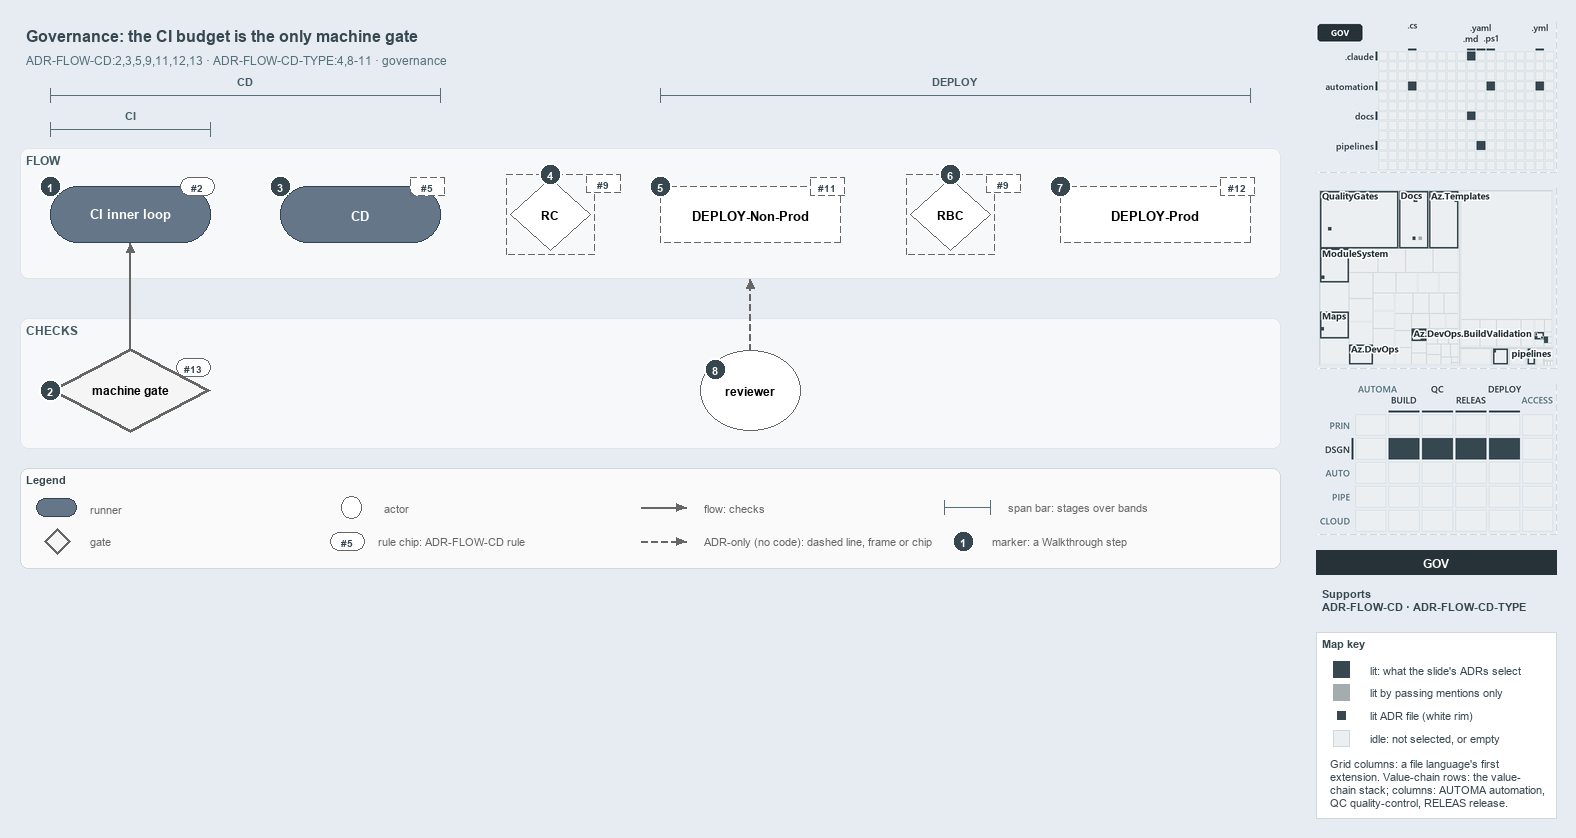

The diagram above was exported from draw.io. Its source (the exported page's mxGraphModel, read from the mxfile embedded in the PNG):
<mxGraphModel dx="1024" dy="768" grid="0" gridSize="10" guides="1" tooltips="1" connect="1" arrows="1" fold="1" page="1" pageScale="1" pageWidth="1572" pageHeight="600" background="#E6ECF2" math="0" shadow="0">
  <root>
    <mxCell id="0" />
    <mxCell id="1" parent="0" />
    <mxCell id="title" value="Governance: the CI budget is the only machine gate" style="text;html=1;align=left;verticalAlign=middle;fontSize=16;fontStyle=1;fontColor=#37474F;" vertex="1" parent="1">
      <mxGeometry x="20" y="14" width="1260" height="30" as="geometry" />
    </mxCell>
    <mxCell id="subtitle" value="ADR-FLOW-CD:2,3,5,9,11,12,13 &amp;#183; ADR-FLOW-CD-TYPE:4,8-11 &amp;#183; governance" style="text;html=1;align=left;verticalAlign=middle;fontSize=12;fontColor=#546E7A;" vertex="1" parent="1">
      <mxGeometry x="20" y="44" width="1240" height="20" as="geometry" />
    </mxCell>
    <mxCell id="span-cd-label" value="CD" style="text;html=1;align=center;verticalAlign=middle;fontSize=11;fontStyle=1;fontColor=#455A64;labelBackgroundColor=#F6F8FA;" vertex="1" parent="1">
      <mxGeometry x="205" y="66" width="80" height="16" as="geometry" />
    </mxCell>
    <mxCell id="span-cd" value="" style="shape=crossbar;whiteSpace=wrap;html=1;rounded=1;fillColor=none;strokeColor=#546E7A;strokeWidth=1.5;" vertex="1" parent="1">
      <mxGeometry x="50" y="82" width="390" height="14" as="geometry" />
    </mxCell>
    <mxCell id="span-deploy-label" value="DEPLOY" style="text;html=1;align=center;verticalAlign=middle;fontSize=11;fontStyle=1;fontColor=#455A64;labelBackgroundColor=#F6F8FA;" vertex="1" parent="1">
      <mxGeometry x="915" y="66" width="80" height="16" as="geometry" />
    </mxCell>
    <mxCell id="span-deploy" value="" style="shape=crossbar;whiteSpace=wrap;html=1;rounded=1;fillColor=none;strokeColor=#546E7A;strokeWidth=1.5;" vertex="1" parent="1">
      <mxGeometry x="660" y="82" width="590" height="14" as="geometry" />
    </mxCell>
    <mxCell id="span-ci-label" value="CI" style="text;html=1;align=center;verticalAlign=middle;fontSize=11;fontStyle=1;fontColor=#455A64;labelBackgroundColor=#F6F8FA;" vertex="1" parent="1">
      <mxGeometry x="90" y="100" width="80" height="16" as="geometry" />
    </mxCell>
    <mxCell id="span-ci" value="" style="shape=crossbar;whiteSpace=wrap;html=1;rounded=1;fillColor=none;strokeColor=#546E7A;strokeWidth=1.5;" vertex="1" parent="1">
      <mxGeometry x="50" y="116" width="160" height="14" as="geometry" />
    </mxCell>
    <mxCell id="band-flow" value="FLOW" style="rounded=1;html=1;arcSize=3;fillColor=#F6F8FA;strokeColor=#E1E4E8;verticalAlign=top;align=left;spacingLeft=8;fontStyle=1;fontSize=12;fontColor=#455A64;" vertex="1" parent="1">
      <mxGeometry x="20" y="142" width="1260" height="130" as="geometry" />
    </mxCell>
    <mxCell id="band-checks" value="CHECKS" style="rounded=1;html=1;arcSize=3;fillColor=#F6F8FA;strokeColor=#E1E4E8;verticalAlign=top;align=left;spacingLeft=8;fontStyle=1;fontSize=12;fontColor=#455A64;" vertex="1" parent="1">
      <mxGeometry x="20" y="312" width="1260" height="130" as="geometry" />
    </mxCell>
    <mxCell id="ci-inner-loop" value="&lt;b&gt;CI inner loop&lt;/b&gt;" style="rounded=1;arcSize=50;whiteSpace=wrap;html=1;fillColor=#647687;strokeColor=#314354;fontSize=13;fontColor=#FFFFFF;" vertex="1" parent="1">
      <mxGeometry x="50" y="180" width="160" height="56" as="geometry" />
    </mxCell>
    <mxCell id="cd" value="&lt;b&gt;CD&lt;/b&gt;" style="rounded=1;arcSize=50;whiteSpace=wrap;html=1;fillColor=#647687;strokeColor=#314354;fontSize=13;fontColor=#FFFFFF;" vertex="1" parent="1">
      <mxGeometry x="280" y="180" width="160" height="56" as="geometry" />
    </mxCell>
    <mxCell id="gate-rc" value="&lt;b&gt;RC&lt;/b&gt;" style="rhombus;whiteSpace=wrap;html=1;fillColor=#FFFFFF;strokeColor=#666666;strokeWidth=1;dashed=1;fontSize=12;" vertex="1" parent="1">
      <mxGeometry x="510" y="172" width="80" height="72" as="geometry" />
    </mxCell>
    <mxCell id="gate-rc-frame" value="" style="rounded=0;html=1;fillColor=none;strokeColor=#666666;dashed=1;" vertex="1" parent="1">
      <mxGeometry x="506" y="168" width="88" height="80" as="geometry" />
    </mxCell>
    <mxCell id="deploy-nonprod" value="&lt;b&gt;DEPLOY-Non-Prod&lt;/b&gt;" style="rounded=1;arcSize=50;whiteSpace=wrap;html=1;fillColor=#FFFFFF;strokeColor=#666666;dashed=1;fontSize=13;" vertex="1" parent="1">
      <mxGeometry x="660" y="180" width="180" height="56" as="geometry" />
    </mxCell>
    <mxCell id="gate-rbc" value="&lt;b&gt;RBC&lt;/b&gt;" style="rhombus;whiteSpace=wrap;html=1;fillColor=#FFFFFF;strokeColor=#666666;strokeWidth=1;dashed=1;fontSize=12;" vertex="1" parent="1">
      <mxGeometry x="910" y="172" width="80" height="72" as="geometry" />
    </mxCell>
    <mxCell id="gate-rbc-frame" value="" style="rounded=0;html=1;fillColor=none;strokeColor=#666666;dashed=1;" vertex="1" parent="1">
      <mxGeometry x="906" y="168" width="88" height="80" as="geometry" />
    </mxCell>
    <mxCell id="deploy-prod" value="&lt;b&gt;DEPLOY-Prod&lt;/b&gt;" style="rounded=1;arcSize=50;whiteSpace=wrap;html=1;fillColor=#FFFFFF;strokeColor=#666666;dashed=1;fontSize=13;" vertex="1" parent="1">
      <mxGeometry x="1060" y="180" width="190" height="56" as="geometry" />
    </mxCell>
    <mxCell id="machine-gate" value="&lt;b&gt;machine gate&lt;/b&gt;" style="rhombus;whiteSpace=wrap;html=1;fillColor=#f5f5f5;strokeColor=#666666;strokeWidth=3;fontSize=12;" vertex="1" parent="1">
      <mxGeometry x="50" y="342" width="160" height="84" as="geometry" />
    </mxCell>
    <mxCell id="reviewer" value="&lt;b&gt;reviewer&lt;/b&gt;" style="ellipse;whiteSpace=wrap;html=1;fillColor=#FFFFFF;strokeColor=#666666;fontSize=12;" vertex="1" parent="1">
      <mxGeometry x="700" y="344" width="100" height="80" as="geometry" />
    </mxCell>
    <mxCell id="p-edge-gate-ci-a" value="" style="text;html=1;strokeColor=none;fillColor=none;" vertex="1" parent="1">
      <mxGeometry x="130" y="342" width="1" height="1" as="geometry" />
    </mxCell>
    <mxCell id="p-edge-gate-ci-b" value="" style="text;html=1;strokeColor=none;fillColor=none;" vertex="1" parent="1">
      <mxGeometry x="130" y="236" width="1" height="1" as="geometry" />
    </mxCell>
    <mxCell id="edge-gate-ci" value="" style="edgeStyle=orthogonalEdgeStyle;rounded=1;html=1;fontSize=10;endArrow=block;strokeColor=#666666;" edge="1" parent="1" source="p-edge-gate-ci-a" target="p-edge-gate-ci-b">
      <mxGeometry relative="1" as="geometry" />
    </mxCell>
    <mxCell id="p-edge-reviewer-flow-a" value="" style="text;html=1;strokeColor=none;fillColor=none;" vertex="1" parent="1">
      <mxGeometry x="750" y="344" width="1" height="1" as="geometry" />
    </mxCell>
    <mxCell id="p-edge-reviewer-flow-b" value="" style="text;html=1;strokeColor=none;fillColor=none;" vertex="1" parent="1">
      <mxGeometry x="750" y="272" width="1" height="1" as="geometry" />
    </mxCell>
    <mxCell id="edge-reviewer-flow" value="" style="edgeStyle=orthogonalEdgeStyle;rounded=1;html=1;fontSize=10;endArrow=block;strokeColor=#666666;dashed=1;" edge="1" parent="1" source="p-edge-reviewer-flow-a" target="p-edge-reviewer-flow-b">
      <mxGeometry relative="1" as="geometry" />
    </mxCell>
    <mxCell id="rule-ci" value="#2" style="rounded=1;arcSize=50;whiteSpace=wrap;html=1;fillColor=#FFFFFF;strokeColor=#666666;fontColor=#37474F;fontStyle=1;fontSize=10.5;" vertex="1" parent="1">
      <mxGeometry x="180" y="171" width="34" height="18" as="geometry" />
    </mxCell>
    <mxCell id="rule-cd" value="#5" style="rounded=1;arcSize=50;whiteSpace=wrap;html=1;fillColor=#FFFFFF;strokeColor=#666666;fontColor=#37474F;fontStyle=1;fontSize=10.5;dashed=1;" vertex="1" parent="1">
      <mxGeometry x="410" y="171" width="34" height="18" as="geometry" />
    </mxCell>
    <mxCell id="rule-rc" value="#9" style="rounded=1;arcSize=50;whiteSpace=wrap;html=1;fillColor=#FFFFFF;strokeColor=#666666;fontColor=#37474F;fontStyle=1;fontSize=10.5;dashed=1;" vertex="1" parent="1">
      <mxGeometry x="586" y="168" width="34" height="18" as="geometry" />
    </mxCell>
    <mxCell id="rule-dnp" value="#11" style="rounded=1;arcSize=50;whiteSpace=wrap;html=1;fillColor=#FFFFFF;strokeColor=#666666;fontColor=#37474F;fontStyle=1;fontSize=10.5;dashed=1;" vertex="1" parent="1">
      <mxGeometry x="810" y="171" width="34" height="18" as="geometry" />
    </mxCell>
    <mxCell id="rule-rbc" value="#9" style="rounded=1;arcSize=50;whiteSpace=wrap;html=1;fillColor=#FFFFFF;strokeColor=#666666;fontColor=#37474F;fontStyle=1;fontSize=10.5;dashed=1;" vertex="1" parent="1">
      <mxGeometry x="986" y="168" width="34" height="18" as="geometry" />
    </mxCell>
    <mxCell id="rule-dp" value="#12" style="rounded=1;arcSize=50;whiteSpace=wrap;html=1;fillColor=#FFFFFF;strokeColor=#666666;fontColor=#37474F;fontStyle=1;fontSize=10.5;dashed=1;" vertex="1" parent="1">
      <mxGeometry x="1220" y="171" width="34" height="18" as="geometry" />
    </mxCell>
    <mxCell id="rule-gate" value="#13" style="rounded=1;arcSize=50;whiteSpace=wrap;html=1;fillColor=#FFFFFF;strokeColor=#666666;fontColor=#37474F;fontStyle=1;fontSize=10.5;" vertex="1" parent="1">
      <mxGeometry x="176" y="352" width="34" height="18" as="geometry" />
    </mxCell>
    <mxCell id="mark-1" value="1" style="ellipse;html=1;fillColor=#37474F;strokeColor=#FFFFFF;strokeWidth=2;fontColor=#FFFFFF;fontStyle=1;fontSize=11;" vertex="1" parent="1">
      <mxGeometry x="39" y="169" width="22" height="22" as="geometry" />
    </mxCell>
    <mxCell id="mark-2" value="2" style="ellipse;html=1;fillColor=#37474F;strokeColor=#FFFFFF;strokeWidth=2;fontColor=#FFFFFF;fontStyle=1;fontSize=11;" vertex="1" parent="1">
      <mxGeometry x="39" y="373" width="22" height="22" as="geometry" />
    </mxCell>
    <mxCell id="mark-3" value="3" style="ellipse;html=1;fillColor=#37474F;strokeColor=#FFFFFF;strokeWidth=2;fontColor=#FFFFFF;fontStyle=1;fontSize=11;" vertex="1" parent="1">
      <mxGeometry x="269" y="169" width="22" height="22" as="geometry" />
    </mxCell>
    <mxCell id="mark-4" value="4" style="ellipse;html=1;fillColor=#37474F;strokeColor=#FFFFFF;strokeWidth=2;fontColor=#FFFFFF;fontStyle=1;fontSize=11;" vertex="1" parent="1">
      <mxGeometry x="539" y="157" width="22" height="22" as="geometry" />
    </mxCell>
    <mxCell id="mark-5" value="5" style="ellipse;html=1;fillColor=#37474F;strokeColor=#FFFFFF;strokeWidth=2;fontColor=#FFFFFF;fontStyle=1;fontSize=11;" vertex="1" parent="1">
      <mxGeometry x="649" y="169" width="22" height="22" as="geometry" />
    </mxCell>
    <mxCell id="mark-6" value="6" style="ellipse;html=1;fillColor=#37474F;strokeColor=#FFFFFF;strokeWidth=2;fontColor=#FFFFFF;fontStyle=1;fontSize=11;" vertex="1" parent="1">
      <mxGeometry x="939" y="157" width="22" height="22" as="geometry" />
    </mxCell>
    <mxCell id="mark-7" value="7" style="ellipse;html=1;fillColor=#37474F;strokeColor=#FFFFFF;strokeWidth=2;fontColor=#FFFFFF;fontStyle=1;fontSize=11;" vertex="1" parent="1">
      <mxGeometry x="1049" y="169" width="22" height="22" as="geometry" />
    </mxCell>
    <mxCell id="mark-8" value="8" style="ellipse;html=1;fillColor=#37474F;strokeColor=#FFFFFF;strokeWidth=2;fontColor=#FFFFFF;fontStyle=1;fontSize=11;" vertex="1" parent="1">
      <mxGeometry x="704" y="352" width="22" height="22" as="geometry" />
    </mxCell>
    <mxCell id="legend" value="&lt;b&gt;Legend&lt;/b&gt;" style="rounded=1;whiteSpace=wrap;html=1;arcSize=6;fillColor=#FAFAFA;strokeColor=#CFD8DC;align=left;verticalAlign=top;spacing=8;fontSize=11;fontColor=#37474F;" vertex="1" parent="1">
      <mxGeometry x="20" y="462" width="1260" height="100" as="geometry" />
    </mxCell>
    <mxCell id="legend-0" value="" style="rounded=1;arcSize=50;whiteSpace=wrap;html=1;fillColor=#647687;strokeColor=#314354;fontColor=#FFFFFF;" vertex="1" parent="1">
      <mxGeometry x="36" y="492" width="40" height="18" as="geometry" />
    </mxCell>
    <mxCell id="legend-0-text" value="runner" style="text;html=1;align=left;verticalAlign=middle;fontSize=11;fontColor=#666666;" vertex="1" parent="1">
      <mxGeometry x="84" y="491" width="270" height="20" as="geometry" />
    </mxCell>
    <mxCell id="legend-1" value="" style="rhombus;whiteSpace=wrap;html=1;fillColor=#f5f5f5;strokeColor=#666666;strokeWidth=3;" vertex="1" parent="1">
      <mxGeometry x="44" y="522" width="26" height="26" as="geometry" />
    </mxCell>
    <mxCell id="legend-1-text" value="gate" style="text;html=1;align=left;verticalAlign=middle;fontSize=11;fontColor=#666666;" vertex="1" parent="1">
      <mxGeometry x="84" y="525" width="270" height="20" as="geometry" />
    </mxCell>
    <mxCell id="legend-2" value="" style="ellipse;whiteSpace=wrap;html=1;fillColor=#FFFFFF;strokeColor=#666666;" vertex="1" parent="1">
      <mxGeometry x="341" y="490" width="20" height="22" as="geometry" />
    </mxCell>
    <mxCell id="legend-2-text" value="actor" style="text;html=1;align=left;verticalAlign=middle;fontSize=11;fontColor=#666666;" vertex="1" parent="1">
      <mxGeometry x="378" y="491" width="270" height="20" as="geometry" />
    </mxCell>
    <mxCell id="legend-3" value="#5" style="rounded=1;arcSize=50;whiteSpace=wrap;html=1;fillColor=#FFFFFF;strokeColor=#666666;fontColor=#37474F;fontStyle=1;fontSize=10.5;" vertex="1" parent="1">
      <mxGeometry x="330" y="526" width="34" height="18" as="geometry" />
    </mxCell>
    <mxCell id="legend-3-text" value="rule chip: ADR-FLOW-CD rule" style="text;html=1;align=left;verticalAlign=middle;fontSize=11;fontColor=#666666;" vertex="1" parent="1">
      <mxGeometry x="372" y="525" width="270" height="20" as="geometry" />
    </mxCell>
    <mxCell id="p-legend-4-a" value="" style="text;html=1;strokeColor=none;fillColor=none;" vertex="1" parent="1">
      <mxGeometry x="640" y="501" width="1" height="1" as="geometry" />
    </mxCell>
    <mxCell id="p-legend-4-b" value="" style="text;html=1;strokeColor=none;fillColor=none;" vertex="1" parent="1">
      <mxGeometry x="686" y="501" width="1" height="1" as="geometry" />
    </mxCell>
    <mxCell id="legend-4" value="" style="edgeStyle=orthogonalEdgeStyle;rounded=1;html=1;fontSize=10;endArrow=block;strokeColor=#666666;" edge="1" parent="1" source="p-legend-4-a" target="p-legend-4-b">
      <mxGeometry relative="1" as="geometry" />
    </mxCell>
    <mxCell id="legend-4-text" value="flow: checks" style="text;html=1;align=left;verticalAlign=middle;fontSize=11;fontColor=#666666;" vertex="1" parent="1">
      <mxGeometry x="698" y="491" width="270" height="20" as="geometry" />
    </mxCell>
    <mxCell id="p-legend-5-a" value="" style="text;html=1;strokeColor=none;fillColor=none;" vertex="1" parent="1">
      <mxGeometry x="640" y="535" width="1" height="1" as="geometry" />
    </mxCell>
    <mxCell id="p-legend-5-b" value="" style="text;html=1;strokeColor=none;fillColor=none;" vertex="1" parent="1">
      <mxGeometry x="686" y="535" width="1" height="1" as="geometry" />
    </mxCell>
    <mxCell id="legend-5" value="" style="edgeStyle=orthogonalEdgeStyle;rounded=1;html=1;fontSize=10;endArrow=block;strokeColor=#666666;dashed=1;" edge="1" parent="1" source="p-legend-5-a" target="p-legend-5-b">
      <mxGeometry relative="1" as="geometry" />
    </mxCell>
    <mxCell id="legend-5-text" value="ADR-only (no code): dashed line, frame or chip" style="text;html=1;align=left;verticalAlign=middle;fontSize=11;fontColor=#666666;" vertex="1" parent="1">
      <mxGeometry x="698" y="525" width="270" height="20" as="geometry" />
    </mxCell>
    <mxCell id="legend-6" value="" style="shape=crossbar;whiteSpace=wrap;html=1;rounded=1;fillColor=none;strokeColor=#546E7A;strokeWidth=1.5;" vertex="1" parent="1">
      <mxGeometry x="944" y="494" width="46" height="14" as="geometry" />
    </mxCell>
    <mxCell id="legend-6-text" value="span bar: stages over bands" style="text;html=1;align=left;verticalAlign=middle;fontSize=11;fontColor=#666666;" vertex="1" parent="1">
      <mxGeometry x="1002" y="491" width="320" height="20" as="geometry" />
    </mxCell>
    <mxCell id="legend-7" value="1" style="ellipse;html=1;fillColor=#37474F;strokeColor=#FFFFFF;strokeWidth=2;fontColor=#FFFFFF;fontStyle=1;fontSize=11;" vertex="1" parent="1">
      <mxGeometry x="952" y="524" width="22" height="22" as="geometry" />
    </mxCell>
    <mxCell id="legend-7-text" value="marker: a Walkthrough step" style="text;html=1;align=left;verticalAlign=middle;fontSize=11;fontColor=#666666;" vertex="1" parent="1">
      <mxGeometry x="986" y="525" width="320" height="20" as="geometry" />
    </mxCell>
    <mxCell id="minimap-grid" value="" style="shape=image;html=1;imageAspect=0;aspect=fixed;verticalLabelPosition=bottom;strokeColor=#CFD8DC;dashed=1;fillColor=#FAFAFA;image=data:image/png,(base64 omitted: 11944 chars);" vertex="1" parent="1">
      <mxGeometry x="1316" y="16" width="240" height="150" as="geometry" />
    </mxCell>
    <mxCell id="minimap-tree" value="" style="shape=image;html=1;imageAspect=0;aspect=fixed;verticalLabelPosition=bottom;strokeColor=#CFD8DC;dashed=1;fillColor=#FAFAFA;image=data:image/png,(base64 omitted: 31596 chars);" vertex="1" parent="1">
      <mxGeometry x="1316" y="182" width="240" height="180" as="geometry" />
    </mxCell>
    <mxCell id="minimap-chain" value="" style="shape=image;html=1;imageAspect=0;aspect=fixed;verticalLabelPosition=bottom;strokeColor=#CFD8DC;dashed=1;fillColor=#FAFAFA;image=data:image/png,(base64 omitted: 14976 chars);" vertex="1" parent="1">
      <mxGeometry x="1316" y="378" width="240" height="150" as="geometry" />
    </mxCell>
    <mxCell id="lens-badge" value="GOV" style="rounded=0;whiteSpace=wrap;html=1;align=center;verticalAlign=middle;fontSize=12;fontStyle=1;fontColor=#FFFFFF;fillColor=#263238;strokeColor=none;" vertex="1" parent="1">
      <mxGeometry x="1316" y="544" width="240" height="24" as="geometry" />
    </mxCell>
    <mxCell id="supports" value="&lt;b&gt;Supports&lt;/b&gt;&lt;br&gt;ADR-FLOW-CD &amp;#183; ADR-FLOW-CD-TYPE" style="text;html=1;whiteSpace=wrap;align=left;verticalAlign=top;fontSize=11;fontColor=#37474F;" vertex="1" parent="1">
      <mxGeometry x="1316" y="576" width="240" height="38" as="geometry" />
    </mxCell>
    <mxCell id="mapkey" value="&lt;b&gt;Map key&lt;/b&gt;" style="rounded=0;whiteSpace=wrap;html=1;align=left;verticalAlign=top;fontSize=11;fontColor=#37474F;fillColor=#FFFFFF;strokeColor=#CFD8DC;spacingLeft=8;spacingTop=2;" vertex="1" parent="1">
      <mxGeometry x="1316" y="626" width="240" height="186" as="geometry" />
    </mxCell>
    <mxCell id="mapkey-lit" value="" style="rounded=0;html=1;fillColor=#37474F;strokeColor=#37474F;" vertex="1" parent="1">
      <mxGeometry x="1333.0" y="655.0" width="16" height="16" as="geometry" />
    </mxCell>
    <mxCell id="mapkey-lit-text" value="lit: what the slide's ADRs select" style="text;html=1;align=left;verticalAlign=middle;fontSize=11;fontColor=#37474F;" vertex="1" parent="1">
      <mxGeometry x="1364" y="653" width="184" height="20" as="geometry" />
    </mxCell>
    <mxCell id="mapkey-touched" value="" style="rounded=0;html=1;fillColor=#A4ACB0;strokeColor=#A4ACB0;" vertex="1" parent="1">
      <mxGeometry x="1333.0" y="678.0" width="16" height="16" as="geometry" />
    </mxCell>
    <mxCell id="mapkey-touched-text" value="lit by passing mentions only" style="text;html=1;align=left;verticalAlign=middle;fontSize=11;fontColor=#37474F;" vertex="1" parent="1">
      <mxGeometry x="1364" y="676" width="184" height="20" as="geometry" />
    </mxCell>
    <mxCell id="mapkey-adr" value="" style="rounded=0;html=1;fillColor=#37474F;strokeColor=#FFFFFF;strokeWidth=2;" vertex="1" parent="1">
      <mxGeometry x="1335.0" y="703.0" width="12" height="12" as="geometry" />
    </mxCell>
    <mxCell id="mapkey-adr-text" value="lit ADR file (white rim)" style="text;html=1;align=left;verticalAlign=middle;fontSize=11;fontColor=#37474F;" vertex="1" parent="1">
      <mxGeometry x="1364" y="699" width="184" height="20" as="geometry" />
    </mxCell>
    <mxCell id="mapkey-idle" value="" style="rounded=0;html=1;fillColor=#ECEFF1;strokeColor=#CFD8DC;" vertex="1" parent="1">
      <mxGeometry x="1333.0" y="724.0" width="16" height="16" as="geometry" />
    </mxCell>
    <mxCell id="mapkey-idle-text" value="idle: not selected, or empty" style="text;html=1;align=left;verticalAlign=middle;fontSize=11;fontColor=#37474F;" vertex="1" parent="1">
      <mxGeometry x="1364" y="722" width="184" height="20" as="geometry" />
    </mxCell>
    <mxCell id="mapkey-codes" value="Grid columns: a file language's first&lt;br&gt;extension. Value-chain rows: the value-&lt;br&gt;chain stack; columns: AUTOMA automation,&lt;br&gt;QC quality-control, RELEAS release." style="text;html=1;align=left;verticalAlign=top;whiteSpace=wrap;fontSize=11;fontColor=#37474F;" vertex="1" parent="1">
      <mxGeometry x="1324" y="746" width="224" height="60" as="geometry" />
    </mxCell>
  </root>
</mxGraphModel>